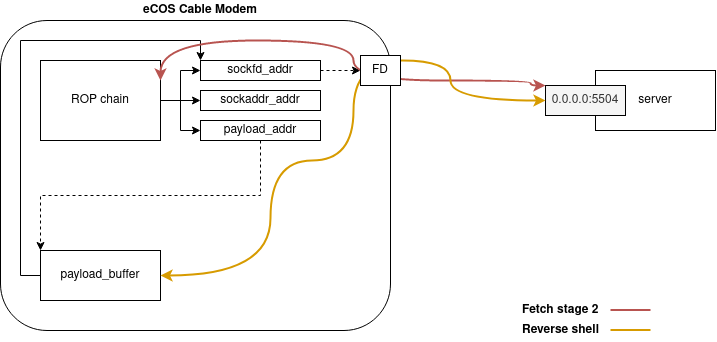

The diagram above was exported from draw.io. Its source (the exported page's mxGraphModel, read from the mxfile embedded in the PNG):
<mxGraphModel dx="1182" dy="634" grid="1" gridSize="10" guides="1" tooltips="1" connect="1" arrows="1" fold="1" page="1" pageScale="1" pageWidth="1169" pageHeight="827" math="0" shadow="0">
  <root>
    <mxCell id="0" />
    <mxCell id="1" parent="0" />
    <mxCell id="NeQotZabrE6MFyxKvnY4-23" value="" style="rounded=1;whiteSpace=wrap;html=1;strokeColor=#000000;align=left;fillColor=none;" vertex="1" parent="1">
      <mxGeometry x="40" y="40" width="390" height="310" as="geometry" />
    </mxCell>
    <mxCell id="NeQotZabrE6MFyxKvnY4-10" style="edgeStyle=orthogonalEdgeStyle;rounded=0;orthogonalLoop=1;jettySize=auto;html=1;exitX=1;exitY=0.5;exitDx=0;exitDy=0;entryX=0;entryY=0.5;entryDx=0;entryDy=0;" edge="1" parent="1" source="NeQotZabrE6MFyxKvnY4-1" target="NeQotZabrE6MFyxKvnY4-2">
      <mxGeometry relative="1" as="geometry" />
    </mxCell>
    <mxCell id="NeQotZabrE6MFyxKvnY4-11" style="edgeStyle=orthogonalEdgeStyle;rounded=0;orthogonalLoop=1;jettySize=auto;html=1;exitX=1;exitY=0.5;exitDx=0;exitDy=0;entryX=0;entryY=0.5;entryDx=0;entryDy=0;" edge="1" parent="1" source="NeQotZabrE6MFyxKvnY4-1" target="NeQotZabrE6MFyxKvnY4-3">
      <mxGeometry relative="1" as="geometry" />
    </mxCell>
    <mxCell id="NeQotZabrE6MFyxKvnY4-12" style="edgeStyle=orthogonalEdgeStyle;rounded=0;orthogonalLoop=1;jettySize=auto;html=1;exitX=1;exitY=0.5;exitDx=0;exitDy=0;entryX=0;entryY=0.5;entryDx=0;entryDy=0;" edge="1" parent="1" source="NeQotZabrE6MFyxKvnY4-1" target="NeQotZabrE6MFyxKvnY4-9">
      <mxGeometry relative="1" as="geometry" />
    </mxCell>
    <mxCell id="NeQotZabrE6MFyxKvnY4-1" value="ROP chain" style="rounded=0;whiteSpace=wrap;html=1;" vertex="1" parent="1">
      <mxGeometry x="80" y="80" width="120" height="80" as="geometry" />
    </mxCell>
    <mxCell id="NeQotZabrE6MFyxKvnY4-16" style="edgeStyle=orthogonalEdgeStyle;rounded=0;orthogonalLoop=1;jettySize=auto;html=1;exitX=1;exitY=0.5;exitDx=0;exitDy=0;entryX=0;entryY=0.5;entryDx=0;entryDy=0;dashed=1;" edge="1" parent="1" source="NeQotZabrE6MFyxKvnY4-2" target="NeQotZabrE6MFyxKvnY4-8">
      <mxGeometry relative="1" as="geometry" />
    </mxCell>
    <mxCell id="NeQotZabrE6MFyxKvnY4-2" value="sockfd_addr" style="rounded=0;whiteSpace=wrap;html=1;" vertex="1" parent="1">
      <mxGeometry x="240" y="80" width="120" height="20" as="geometry" />
    </mxCell>
    <mxCell id="NeQotZabrE6MFyxKvnY4-3" value="sockaddr_addr" style="rounded=0;whiteSpace=wrap;html=1;" vertex="1" parent="1">
      <mxGeometry x="240" y="110" width="120" height="20" as="geometry" />
    </mxCell>
    <mxCell id="NeQotZabrE6MFyxKvnY4-13" style="edgeStyle=orthogonalEdgeStyle;rounded=0;orthogonalLoop=1;jettySize=auto;html=1;exitX=0;exitY=0.5;exitDx=0;exitDy=0;entryX=0;entryY=0;entryDx=0;entryDy=0;" edge="1" parent="1" source="NeQotZabrE6MFyxKvnY4-4" target="NeQotZabrE6MFyxKvnY4-2">
      <mxGeometry relative="1" as="geometry" />
    </mxCell>
    <mxCell id="NeQotZabrE6MFyxKvnY4-4" value="payload_buffer" style="rounded=0;whiteSpace=wrap;html=1;" vertex="1" parent="1">
      <mxGeometry x="80" y="270" width="120" height="50" as="geometry" />
    </mxCell>
    <mxCell id="NeQotZabrE6MFyxKvnY4-6" value="server" style="rounded=0;whiteSpace=wrap;html=1;" vertex="1" parent="1">
      <mxGeometry x="635" y="90" width="120" height="60" as="geometry" />
    </mxCell>
    <mxCell id="NeQotZabrE6MFyxKvnY4-7" value="0.0.0.0:5504" style="rounded=0;whiteSpace=wrap;html=1;fillColor=#f5f5f5;fontColor=#333333;" vertex="1" parent="1">
      <mxGeometry x="585" y="105" width="80" height="30" as="geometry" />
    </mxCell>
    <mxCell id="NeQotZabrE6MFyxKvnY4-14" style="edgeStyle=orthogonalEdgeStyle;rounded=0;orthogonalLoop=1;jettySize=auto;html=1;exitX=0.5;exitY=1;exitDx=0;exitDy=0;entryX=0;entryY=0;entryDx=0;entryDy=0;dashed=1;" edge="1" parent="1" source="NeQotZabrE6MFyxKvnY4-9" target="NeQotZabrE6MFyxKvnY4-4">
      <mxGeometry relative="1" as="geometry" />
    </mxCell>
    <mxCell id="NeQotZabrE6MFyxKvnY4-9" value="payload_addr" style="rounded=0;whiteSpace=wrap;html=1;" vertex="1" parent="1">
      <mxGeometry x="240" y="140" width="120" height="20" as="geometry" />
    </mxCell>
    <mxCell id="NeQotZabrE6MFyxKvnY4-17" value="" style="endArrow=classic;html=1;edgeStyle=orthogonalEdgeStyle;curved=1;exitX=1;exitY=0.25;exitDx=0;exitDy=0;entryX=0;entryY=0;entryDx=0;entryDy=0;fillColor=#f8cecc;strokeColor=#b85450;strokeWidth=2;startArrow=classic;startFill=1;" edge="1" parent="1" source="NeQotZabrE6MFyxKvnY4-1" target="NeQotZabrE6MFyxKvnY4-7">
      <mxGeometry width="50" height="50" relative="1" as="geometry">
        <mxPoint x="560" y="360" as="sourcePoint" />
        <mxPoint x="610" y="310" as="targetPoint" />
        <Array as="points">
          <mxPoint x="200" y="60" />
          <mxPoint x="393" y="60" />
          <mxPoint x="393" y="100" />
          <mxPoint x="570" y="100" />
          <mxPoint x="570" y="105" />
        </Array>
      </mxGeometry>
    </mxCell>
    <mxCell id="NeQotZabrE6MFyxKvnY4-18" value="" style="endArrow=classic;startArrow=classic;html=1;strokeWidth=2;edgeStyle=orthogonalEdgeStyle;curved=1;exitX=1;exitY=0.5;exitDx=0;exitDy=0;entryX=0;entryY=0.5;entryDx=0;entryDy=0;fillColor=#ffe6cc;strokeColor=#d79b00;" edge="1" parent="1" source="NeQotZabrE6MFyxKvnY4-4" target="NeQotZabrE6MFyxKvnY4-7">
      <mxGeometry width="50" height="50" relative="1" as="geometry">
        <mxPoint x="560" y="360" as="sourcePoint" />
        <mxPoint x="610" y="310" as="targetPoint" />
        <Array as="points">
          <mxPoint x="310" y="295" />
          <mxPoint x="310" y="180" />
          <mxPoint x="393" y="180" />
          <mxPoint x="393" y="80" />
          <mxPoint x="490" y="80" />
          <mxPoint x="490" y="120" />
        </Array>
      </mxGeometry>
    </mxCell>
    <mxCell id="NeQotZabrE6MFyxKvnY4-8" value="FD" style="rounded=0;whiteSpace=wrap;html=1;" vertex="1" parent="1">
      <mxGeometry x="400" y="75" width="40" height="30" as="geometry" />
    </mxCell>
    <mxCell id="NeQotZabrE6MFyxKvnY4-19" value="Fetch stage 2" style="text;html=1;strokeColor=none;fillColor=none;align=left;verticalAlign=middle;whiteSpace=wrap;rounded=0;fontStyle=1" vertex="1" parent="1">
      <mxGeometry x="560" y="320" width="100" height="20" as="geometry" />
    </mxCell>
    <mxCell id="NeQotZabrE6MFyxKvnY4-20" value="Reverse shell" style="text;html=1;strokeColor=none;fillColor=none;align=left;verticalAlign=middle;whiteSpace=wrap;rounded=0;fontStyle=1" vertex="1" parent="1">
      <mxGeometry x="560" y="340" width="100" height="20" as="geometry" />
    </mxCell>
    <mxCell id="NeQotZabrE6MFyxKvnY4-21" value="" style="endArrow=none;html=1;strokeWidth=2;fillColor=#f8cecc;strokeColor=#b85450;" edge="1" parent="1">
      <mxGeometry width="50" height="50" relative="1" as="geometry">
        <mxPoint x="650" y="329.58" as="sourcePoint" />
        <mxPoint x="690" y="329.58" as="targetPoint" />
      </mxGeometry>
    </mxCell>
    <mxCell id="NeQotZabrE6MFyxKvnY4-22" value="" style="endArrow=none;html=1;strokeWidth=2;fillColor=#ffe6cc;strokeColor=#d79b00;" edge="1" parent="1">
      <mxGeometry width="50" height="50" relative="1" as="geometry">
        <mxPoint x="650.0000000000002" y="349.5799999999999" as="sourcePoint" />
        <mxPoint x="690.0000000000002" y="349.5799999999999" as="targetPoint" />
      </mxGeometry>
    </mxCell>
    <mxCell id="NeQotZabrE6MFyxKvnY4-24" value="eCOS Cable Modem" style="text;html=1;strokeColor=none;fillColor=none;align=center;verticalAlign=middle;whiteSpace=wrap;rounded=0;fontStyle=1" vertex="1" parent="1">
      <mxGeometry x="40" y="20" width="400" height="20" as="geometry" />
    </mxCell>
  </root>
</mxGraphModel>